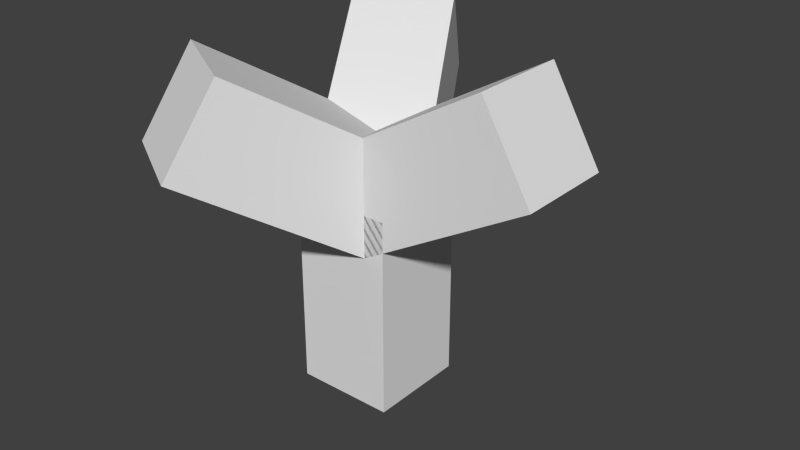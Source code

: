 # Source: tree.blend  (saved by Blender 2.68.0; exported with 4.5.12 LTS)
import bpy
from mathutils import Matrix  # noqa: F401  (used for matrix-valued properties, if any)

bpy.ops.wm.read_factory_settings(use_empty=True)
scene = bpy.context.scene
scene.name = 'Scene'

# ---- collections
col_collection_1 = bpy.data.collections.new('Collection 1'); scene.collection.children.link(col_collection_1)

# ---- materials (node trees are filled in below, after node groups)
mat_material = bpy.data.materials.new('Material')
mat_material.alpha_threshold = 0.0
mat_material.use_transparent_shadow = False
mat_material.roughness = 0.5
mat_material.line_color = (0.0, 0.0, 0.0, 1.0)

# ---- material node trees

# ---- world
world_world = bpy.data.worlds.new('World'); scene.world = world_world
world_world.color = (0.05088, 0.05088, 0.05088)
world_world.use_sun_shadow = False
world_world.sun_shadow_jitter_overblur = 0.0
world_world.cycles.sampling_method = 'MANUAL'
world_world.cycles.sample_map_resolution = 256

# ---- meshes
me_cube_004 = bpy.data.meshes.new('Cube.004')
me_cube_004.from_pydata([(1.0, 1.0, 0.01103), (1.0, -1.0, 0.01103), (-1.0, -1.0, 0.01103), (-1.0, 1.0, 0.01103), (1.0, 1.0, 2.011), (1.0, -1.0, 2.011), (-1.0, -1.0, 2.011), (-1.0, 1.0, 2.011)], [], [(0, 1, 2, 3), (4, 7, 6, 5), (0, 4, 5, 1), (1, 5, 6, 2), (2, 6, 7, 3), (4, 0, 3, 7)])
me_cube_004.materials.append(mat_material)
me_cube_004.use_remesh_preserve_volume = False
me_cube_004.use_remesh_preserve_attributes = False
me_cube_004.use_mirror_vertex_groups = False
me_cube_004.update()
me_cube_003 = bpy.data.meshes.new('Cube.003')
me_cube_003.from_pydata([(1.0, 1.0, 0.01103), (1.0, -1.0, 0.01103), (-1.0, -1.0, 0.01103), (-1.0, 1.0, 0.01103), (1.0, 1.0, 2.011), (1.0, -1.0, 2.011), (-1.0, -1.0, 2.011), (-1.0, 1.0, 2.011)], [], [(0, 1, 2, 3), (4, 7, 6, 5), (0, 4, 5, 1), (1, 5, 6, 2), (2, 6, 7, 3), (4, 0, 3, 7)])
me_cube_003.materials.append(mat_material)
me_cube_003.use_remesh_preserve_volume = False
me_cube_003.use_remesh_preserve_attributes = False
me_cube_003.use_mirror_vertex_groups = False
me_cube_003.update()
me_cube_002 = bpy.data.meshes.new('Cube.002')
me_cube_002.from_pydata([(1.0, 1.0, 0.01103), (1.0, -1.0, 0.01103), (-1.0, -1.0, 0.01103), (-1.0, 1.0, 0.01103), (1.0, 1.0, 2.011), (1.0, -1.0, 2.011), (-1.0, -1.0, 2.011), (-1.0, 1.0, 2.011)], [], [(0, 1, 2, 3), (4, 7, 6, 5), (0, 4, 5, 1), (1, 5, 6, 2), (2, 6, 7, 3), (4, 0, 3, 7)])
me_cube_002.materials.append(mat_material)
me_cube_002.use_remesh_preserve_volume = False
me_cube_002.use_remesh_preserve_attributes = False
me_cube_002.use_mirror_vertex_groups = False
me_cube_002.update()
me_cube = bpy.data.meshes.new('Cube')
me_cube.from_pydata([(1.0, 1.0, 0.01103), (1.0, -1.0, 0.01103), (-1.0, -1.0, 0.01103), (-1.0, 1.0, 0.01103), (1.0, 1.0, 2.011), (1.0, -1.0, 2.011), (-1.0, -1.0, 2.011), (-1.0, 1.0, 2.011)], [], [(0, 1, 2, 3), (4, 7, 6, 5), (0, 4, 5, 1), (1, 5, 6, 2), (2, 6, 7, 3), (4, 0, 3, 7)])
me_cube.materials.append(mat_material)
me_cube.use_remesh_preserve_volume = False
me_cube.use_remesh_preserve_attributes = False
me_cube.use_mirror_vertex_groups = False
me_cube.update()

# ---- objects
ob_cube_003 = bpy.data.objects.new('Cube.003', me_cube_004)
ob_cube_002 = bpy.data.objects.new('Cube.002', me_cube_003)
ob_cube_001 = bpy.data.objects.new('Cube.001', me_cube_002)
ob_cube = bpy.data.objects.new('Cube', me_cube)

# ---- transforms, parenting, visibility, modifiers, constraints
ob_cube_003.location = (0.0, 0.0, 4.0)
ob_cube_003.rotation_euler = (1.344e-07, 1.047, 4.189)
ob_cube_003.scale = (1.0, 1.0, 2.0)
ob_cube_003.lock_rotations_4d = False
ob_cube_003.empty_display_type = 'ARROWS'
ob_cube_003.lineart.crease_threshold = 0.0
ob_cube_002.location = (0.0, 0.0, 4.0)
ob_cube_002.rotation_euler = (1.344e-07, 1.047, 2.094)
ob_cube_002.scale = (1.0, 1.0, 2.0)
ob_cube_002.lock_rotations_4d = False
ob_cube_002.empty_display_type = 'ARROWS'
ob_cube_002.lineart.crease_threshold = 0.0
ob_cube_001.location = (0.0, 0.0, 4.0)
ob_cube_001.rotation_euler = (1.344e-07, 1.047, 2.327e-07)
ob_cube_001.scale = (1.0, 1.0, 2.0)
ob_cube_001.lock_rotations_4d = False
ob_cube_001.empty_display_type = 'ARROWS'
ob_cube_001.lineart.crease_threshold = 0.0
ob_cube.location = (0.0, 0.0, 0.0)
ob_cube.scale = (1.0, 1.0, 2.0)
ob_cube.lock_rotations_4d = False
ob_cube.empty_display_type = 'ARROWS'
ob_cube.lineart.crease_threshold = 0.0

# ---- collection membership
col_collection_1.objects.link(ob_cube_003)
col_collection_1.objects.link(ob_cube_002)
col_collection_1.objects.link(ob_cube_001)
col_collection_1.objects.link(ob_cube)

# ---- scene / render settings (as saved in the file)
scene.frame_start = 1; scene.frame_end = 250; scene.frame_set(1)
scene.render.engine = 'BLENDER_EEVEE_NEXT'
scene.render.resolution_percentage = 50
scene.render.dither_intensity = 0.0
scene.cycles.use_denoising = False
scene.cycles.samples = 10
scene.cycles.sampling_pattern = 'TABULATED_SOBOL'
scene.cycles.light_sampling_threshold = 0.0
scene.cycles.use_adaptive_sampling = False
scene.cycles.use_light_tree = False
scene.cycles.blur_glossy = 0.0
scene.cycles.volume_bounces = 1
scene.cycles.pixel_filter_type = 'GAUSSIAN'
scene.cycles.sample_clamp_indirect = 0.0
scene.view_settings.view_transform = 'Standard'
bpy.context.view_layer.update()

# ---- added for rendering (the .blend has no active camera and no usable light): camera, sun
cam_auto = bpy.data.cameras.new('AutoCamera')
cam_auto.lens = 50.0
cam_auto.sensor_width = 36.0
cam_auto.clip_end = 1000.0
ob_auto_camera = bpy.data.objects.new('AutoCamera', cam_auto)
scene.collection.objects.link(ob_auto_camera)
ob_auto_camera.location = (12.1257, -13.8754, 12.6998)
ob_auto_camera.rotation_euler = (1.09748, -7.21219e-08, 0.694738)
scene.camera = ob_auto_camera
light_auto_sun = bpy.data.lights.new('AutoSun', 'SUN')
light_auto_sun.energy = 3.0
light_auto_sun.angle = 0.0523599
ob_auto_sun = bpy.data.objects.new('AutoSun', light_auto_sun)
scene.collection.objects.link(ob_auto_sun)
ob_auto_sun.rotation_euler = (0.872665, 0.174533, 0.523599)
bpy.context.view_layer.update()

